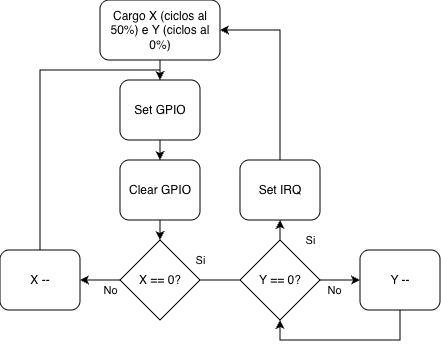

The diagram above was exported from draw.io. Its source (the exported page's mxGraphModel, read from the mxfile embedded in the PNG):
<mxGraphModel dx="679" dy="437" grid="1" gridSize="10" guides="1" tooltips="1" connect="1" arrows="1" fold="1" page="1" pageScale="1" pageWidth="827" pageHeight="1169" math="0" shadow="0">
  <root>
    <mxCell id="0" />
    <mxCell id="1" parent="0" />
    <mxCell id="_73URA6oG3iBrU-gCmOb-4" value="" style="edgeStyle=orthogonalEdgeStyle;rounded=0;orthogonalLoop=1;jettySize=auto;html=1;" parent="1" source="_73URA6oG3iBrU-gCmOb-1" target="_73URA6oG3iBrU-gCmOb-3" edge="1">
      <mxGeometry relative="1" as="geometry" />
    </mxCell>
    <mxCell id="_73URA6oG3iBrU-gCmOb-1" value="&lt;div&gt;Cargo&amp;nbsp;&lt;span style=&quot;background-color: transparent; color: light-dark(rgb(0, 0, 0), rgb(255, 255, 255));&quot;&gt;X (ciclos al 50%) e Y (ciclos al 0%)&lt;/span&gt;&lt;/div&gt;" style="rounded=1;whiteSpace=wrap;html=1;" parent="1" vertex="1">
      <mxGeometry x="160" y="70" width="120" height="60" as="geometry" />
    </mxCell>
    <mxCell id="_73URA6oG3iBrU-gCmOb-6" style="edgeStyle=orthogonalEdgeStyle;rounded=0;orthogonalLoop=1;jettySize=auto;html=1;entryX=0.5;entryY=0;entryDx=0;entryDy=0;exitX=0.5;exitY=0;exitDx=0;exitDy=0;" parent="1" source="_73URA6oG3iBrU-gCmOb-16" target="_73URA6oG3iBrU-gCmOb-3" edge="1">
      <mxGeometry relative="1" as="geometry">
        <mxPoint x="220" y="330" as="targetPoint" />
        <Array as="points">
          <mxPoint x="100" y="140" />
          <mxPoint x="220" y="140" />
        </Array>
      </mxGeometry>
    </mxCell>
    <mxCell id="_73URA6oG3iBrU-gCmOb-7" value="No" style="edgeLabel;html=1;align=center;verticalAlign=middle;resizable=0;points=[];" parent="_73URA6oG3iBrU-gCmOb-6" vertex="1" connectable="0">
      <mxGeometry x="-0.0892" relative="1" as="geometry">
        <mxPoint x="70" y="181" as="offset" />
      </mxGeometry>
    </mxCell>
    <mxCell id="_73URA6oG3iBrU-gCmOb-14" style="edgeStyle=orthogonalEdgeStyle;rounded=0;orthogonalLoop=1;jettySize=auto;html=1;entryX=0;entryY=0.5;entryDx=0;entryDy=0;" parent="1" source="_73URA6oG3iBrU-gCmOb-2" target="_73URA6oG3iBrU-gCmOb-15" edge="1">
      <mxGeometry relative="1" as="geometry">
        <mxPoint x="320" y="180" as="targetPoint" />
        <Array as="points">
          <mxPoint x="310" y="350" />
          <mxPoint x="310" y="350" />
        </Array>
      </mxGeometry>
    </mxCell>
    <mxCell id="_73URA6oG3iBrU-gCmOb-17" value="" style="edgeStyle=orthogonalEdgeStyle;rounded=0;orthogonalLoop=1;jettySize=auto;html=1;" parent="1" source="_73URA6oG3iBrU-gCmOb-2" target="_73URA6oG3iBrU-gCmOb-16" edge="1">
      <mxGeometry relative="1" as="geometry" />
    </mxCell>
    <mxCell id="_73URA6oG3iBrU-gCmOb-2" value="X == 0?" style="rhombus;whiteSpace=wrap;html=1;" parent="1" vertex="1">
      <mxGeometry x="180" y="310" width="80" height="80" as="geometry" />
    </mxCell>
    <mxCell id="_73URA6oG3iBrU-gCmOb-11" value="" style="edgeStyle=orthogonalEdgeStyle;rounded=0;orthogonalLoop=1;jettySize=auto;html=1;" parent="1" source="_73URA6oG3iBrU-gCmOb-3" target="_73URA6oG3iBrU-gCmOb-9" edge="1">
      <mxGeometry relative="1" as="geometry" />
    </mxCell>
    <mxCell id="_73URA6oG3iBrU-gCmOb-3" value="Set GPIO" style="rounded=1;whiteSpace=wrap;html=1;" parent="1" vertex="1">
      <mxGeometry x="180" y="150" width="80" height="60" as="geometry" />
    </mxCell>
    <mxCell id="_73URA6oG3iBrU-gCmOb-10" value="" style="edgeStyle=orthogonalEdgeStyle;rounded=0;orthogonalLoop=1;jettySize=auto;html=1;" parent="1" source="_73URA6oG3iBrU-gCmOb-9" target="_73URA6oG3iBrU-gCmOb-2" edge="1">
      <mxGeometry relative="1" as="geometry" />
    </mxCell>
    <mxCell id="_73URA6oG3iBrU-gCmOb-9" value="Clear GPIO" style="rounded=1;whiteSpace=wrap;html=1;" parent="1" vertex="1">
      <mxGeometry x="180" y="230" width="80" height="60" as="geometry" />
    </mxCell>
    <mxCell id="_73URA6oG3iBrU-gCmOb-19" value="" style="edgeStyle=orthogonalEdgeStyle;rounded=0;orthogonalLoop=1;jettySize=auto;html=1;" parent="1" source="_73URA6oG3iBrU-gCmOb-15" target="_73URA6oG3iBrU-gCmOb-18" edge="1">
      <mxGeometry relative="1" as="geometry" />
    </mxCell>
    <mxCell id="_73URA6oG3iBrU-gCmOb-24" value="" style="edgeStyle=orthogonalEdgeStyle;rounded=0;orthogonalLoop=1;jettySize=auto;html=1;" parent="1" source="_73URA6oG3iBrU-gCmOb-15" target="_73URA6oG3iBrU-gCmOb-23" edge="1">
      <mxGeometry relative="1" as="geometry" />
    </mxCell>
    <mxCell id="_73URA6oG3iBrU-gCmOb-15" value="Y == 0?" style="rhombus;whiteSpace=wrap;html=1;" parent="1" vertex="1">
      <mxGeometry x="300" y="310" width="80" height="80" as="geometry" />
    </mxCell>
    <mxCell id="_73URA6oG3iBrU-gCmOb-16" value="X --" style="rounded=1;whiteSpace=wrap;html=1;" parent="1" vertex="1">
      <mxGeometry x="60" y="320" width="80" height="60" as="geometry" />
    </mxCell>
    <mxCell id="_73URA6oG3iBrU-gCmOb-21" style="edgeStyle=orthogonalEdgeStyle;rounded=0;orthogonalLoop=1;jettySize=auto;html=1;entryX=0.5;entryY=1;entryDx=0;entryDy=0;" parent="1" source="_73URA6oG3iBrU-gCmOb-18" target="_73URA6oG3iBrU-gCmOb-15" edge="1">
      <mxGeometry relative="1" as="geometry">
        <Array as="points">
          <mxPoint x="460" y="410" />
          <mxPoint x="340" y="410" />
        </Array>
      </mxGeometry>
    </mxCell>
    <mxCell id="_73URA6oG3iBrU-gCmOb-18" value="Y --" style="rounded=1;whiteSpace=wrap;html=1;" parent="1" vertex="1">
      <mxGeometry x="420" y="320" width="80" height="60" as="geometry" />
    </mxCell>
    <mxCell id="_73URA6oG3iBrU-gCmOb-20" value="No" style="edgeLabel;html=1;align=center;verticalAlign=middle;resizable=0;points=[];" parent="1" vertex="1" connectable="0">
      <mxGeometry x="394" y="360" as="geometry" />
    </mxCell>
    <mxCell id="_73URA6oG3iBrU-gCmOb-22" value="Si" style="edgeLabel;html=1;align=center;verticalAlign=middle;resizable=0;points=[];" parent="1" vertex="1" connectable="0">
      <mxGeometry x="260" y="330" as="geometry">
        <mxPoint as="offset" />
      </mxGeometry>
    </mxCell>
    <mxCell id="_73URA6oG3iBrU-gCmOb-27" style="edgeStyle=orthogonalEdgeStyle;rounded=0;orthogonalLoop=1;jettySize=auto;html=1;entryX=1;entryY=0.5;entryDx=0;entryDy=0;exitX=0.5;exitY=0;exitDx=0;exitDy=0;" parent="1" source="_73URA6oG3iBrU-gCmOb-23" target="_73URA6oG3iBrU-gCmOb-1" edge="1">
      <mxGeometry relative="1" as="geometry" />
    </mxCell>
    <mxCell id="_73URA6oG3iBrU-gCmOb-23" value="Set IRQ" style="rounded=1;whiteSpace=wrap;html=1;" parent="1" vertex="1">
      <mxGeometry x="300" y="230" width="80" height="60" as="geometry" />
    </mxCell>
    <mxCell id="_73URA6oG3iBrU-gCmOb-26" value="Si" style="edgeLabel;html=1;align=center;verticalAlign=middle;resizable=0;points=[];" parent="1" vertex="1" connectable="0">
      <mxGeometry x="370" y="310" as="geometry">
        <mxPoint as="offset" />
      </mxGeometry>
    </mxCell>
  </root>
</mxGraphModel>